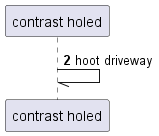

The diagram above was rendered by PlantUML. Its source (embedded in the PNG):
@startuml
participant "contrast holed" as 0
autonumber 2 8
0 -// 0: hoot driveway
autonumber stop
@enduml